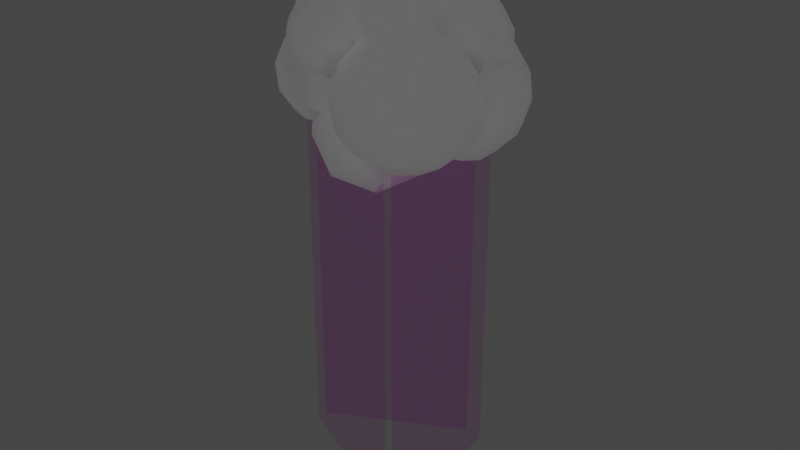 # Source: cloud.blend  (saved by Blender 2.90.8; exported with 4.5.12 LTS)
import bpy
from mathutils import Matrix  # noqa: F401  (used for matrix-valued properties, if any)

bpy.ops.wm.read_factory_settings(use_empty=True)
scene = bpy.context.scene
scene.name = 'Scene'

# ---- collections
col_collection = bpy.data.collections.new('Collection'); scene.collection.children.link(col_collection)

# ---- images (referenced by path relative to the original .blend; pixels are not part of the script)
import os
ASSET_DIR = os.environ.get("B2B_ASSET_DIR", "")  # directory of the original .blend (textures are referenced by path, not embedded)
HERE = os.path.dirname(os.path.abspath(__file__))  # packed textures are extracted next to this script under _unpacked/

def load_image(name, relpath, width, height, colorspace="sRGB"):
    """Load a texture the original file referenced (path relative to the .blend, or extracted next to this script)."""
    p = next((c for c in (os.path.join(HERE, relpath), os.path.join(ASSET_DIR, relpath)) if relpath and os.path.exists(c)), "")
    if p:
        img = bpy.data.images.load(p, check_existing=True)
        img.name = name
    else:  # same state as the original file: an image datablock whose file is absent (Cycles renders it pink)
        img = bpy.data.images.new(name, width, height)
        img.source = "FILE"
        img.filepath = "//" + (relpath or name)
    img.colorspace_settings.name = colorspace
    return img
img_cloud_texture_png = load_image('cloud-texture.png', 'cloud-texture.png', 1024, 1024, 'sRGB')
img_rain_png = load_image('rain.png', 'rain.png', 1024, 1024, 'sRGB')

# ---- materials (node trees are filled in below, after node groups)
mat_material = bpy.data.materials.new('Material')
mat_material.surface_render_method = 'BLENDED'
mat_material.blend_method = 'BLEND'
mat_material.alpha_threshold = 0.7526
mat_material.use_backface_culling = True
mat_material_002 = bpy.data.materials.new('Material.002')
mat_material_002.use_transparent_shadow = False
mat_material_001 = bpy.data.materials.new('Material.001')
mat_material_001.use_transparent_shadow = False
mat_rain = bpy.data.materials.new('rain')
mat_rain.alpha_threshold = 0.4035

# ---- material node trees
mat_material.use_nodes = True; mat_material.node_tree.nodes.clear()
_N = mat_material.node_tree.nodes; _L = mat_material.node_tree.links
n0 = _N.new('ShaderNodeBsdfPrincipled'); n0.name = 'Principled BSDF'; n0.location = (19, 300)
n0.distribution = 'GGX'
n0.subsurface_method = 'BURLEY'
n0.inputs[3].default_value = 1.45
n0.inputs[27].default_value = (0.0, 0.0, 0.0, 1.0)
n0.inputs[28].default_value = 1.0
n1 = _N.new('ShaderNodeOutputMaterial'); n1.name = 'Material Output'; n1.location = (639, 329)
n1.target = 'CYCLES'
n2 = _N.new('ShaderNodeTexImage'); n2.name = 'Image Texture'; n2.location = (-798, 235)
n2.image = img_cloud_texture_png
n3 = _N.new('ShaderNodeMix'); n3.name = 'Mix'; n3.location = (-421, 276)
n3.data_type = 'RGBA'
n3.inputs[0].default_value = 0.6057
n3.inputs[7].default_value = (1.0, 1.0, 1.0, 1.0)
n4 = _N.new('ShaderNodeMath'); n4.name = 'Math'; n4.location = (-201, 268)
n4.operation = 'MULTIPLY'
n4.inputs[1].default_value = 3.032
n4.inputs[2].default_value = 0.0
n5 = _N.new('ShaderNodeOutputMaterial'); n5.name = 'Material Output.001'; n5.location = (0, 0)
n5.target = 'EEVEE'
n6 = _N.new('ShaderNodeMixShader'); n6.name = 'Mix Shader'; n6.location = (0, 0)
n6.label = 'Disable Shadow'
n6.hide = True
n7 = _N.new('ShaderNodeLightPath'); n7.name = 'Light Path'; n7.location = (0, 0)
n7.hide = True
n8 = _N.new('ShaderNodeBsdfTransparent'); n8.name = 'Transparent BSDF'; n8.location = (0, 0)
n8.hide = True
_L.new(n0.outputs[0], n1.inputs[0])
_L.new(n2.outputs[0], n3.inputs[6])
_L.new(n2.outputs[1], n0.inputs[4])
_L.new(n3.outputs[2], n4.inputs[0])
_L.new(n4.outputs[0], n0.inputs[0])
_L.new(n0.outputs[0], n6.inputs[1])
_L.new(n6.outputs[0], n5.inputs[0])
_L.new(n7.outputs[1], n6.inputs[0])
_L.new(n8.outputs[0], n6.inputs[2])
n1.is_active_output = True
mat_material_002.use_nodes = True; mat_material_002.node_tree.nodes.clear()
_N = mat_material_002.node_tree.nodes; _L = mat_material_002.node_tree.links
n0 = _N.new('ShaderNodeBsdfPrincipled'); n0.name = 'Principled BSDF.001'; n0.location = (-158, 312)
n0.distribution = 'GGX'
n0.subsurface_method = 'BURLEY'
n0.inputs[3].default_value = 1.45
n0.inputs[27].default_value = (0.0, 0.0, 0.0, 1.0)
n0.inputs[28].default_value = 1.0
n1 = _N.new('ShaderNodeOutputMaterial'); n1.name = 'Material Output.001'; n1.location = (393, 346)
n2 = _N.new('ShaderNodeMixShader'); n2.name = 'Mix Shader'; n2.location = (194, 454)
n3 = _N.new('ShaderNodeEmission'); n3.name = 'Emission'; n3.location = (-47, 500)
n3.inputs[0].default_value = (0.4833, 0.6447, 1.0, 1.0)
_L.new(n3.outputs[0], n2.inputs[1])
_L.new(n0.outputs[0], n2.inputs[2])
_L.new(n2.outputs[0], n1.inputs[0])
n1.is_active_output = True
mat_material_001.use_nodes = True; mat_material_001.node_tree.nodes.clear()
_N = mat_material_001.node_tree.nodes; _L = mat_material_001.node_tree.links
n0 = _N.new('ShaderNodeEmission'); n0.name = 'Emission'; n0.location = (-47, 500)
n0.inputs[0].default_value = (0.4895, 1.0, 0.9422, 1.0)
n1 = _N.new('ShaderNodeBsdfPrincipled'); n1.name = 'Principled BSDF'; n1.location = (-158, 312)
n1.distribution = 'GGX'
n1.subsurface_method = 'BURLEY'
n1.inputs[3].default_value = 1.45
n1.inputs[27].default_value = (0.0, 0.0, 0.0, 1.0)
n1.inputs[28].default_value = 1.0
n2 = _N.new('ShaderNodeOutputMaterial'); n2.name = 'Material Output'; n2.location = (393, 346)
n3 = _N.new('ShaderNodeMixShader'); n3.name = 'Mix Shader'; n3.location = (194, 454)
_L.new(n0.outputs[0], n3.inputs[1])
_L.new(n1.outputs[0], n3.inputs[2])
_L.new(n3.outputs[0], n2.inputs[0])
n2.is_active_output = True
mat_rain.use_nodes = True; mat_rain.node_tree.nodes.clear()
_N = mat_rain.node_tree.nodes; _L = mat_rain.node_tree.links
n0 = _N.new('ShaderNodeBsdfPrincipled'); n0.name = 'Principled BSDF'; n0.location = (10, 300)
n0.distribution = 'GGX'
n0.subsurface_method = 'BURLEY'
n0.inputs[2].default_value = 0.2108
n0.inputs[3].default_value = 1.45
n0.inputs[27].default_value = (0.0, 0.0, 0.0, 1.0)
n0.inputs[28].default_value = 1.0
n1 = _N.new('ShaderNodeOutputMaterial'); n1.name = 'Material Output'; n1.location = (300, 300)
n1.target = 'CYCLES'
n2 = _N.new('ShaderNodeTexImage'); n2.name = 'Image Texture'; n2.location = (-565, 249)
n2.image = img_rain_png
n3 = _N.new('ShaderNodeOutputMaterial'); n3.name = 'Material Output.001'; n3.location = (0, 0)
n3.target = 'EEVEE'
n4 = _N.new('ShaderNodeMixShader'); n4.name = 'Mix Shader'; n4.location = (0, 0)
n4.label = 'Disable Shadow'
n4.hide = True
n5 = _N.new('ShaderNodeLightPath'); n5.name = 'Light Path'; n5.location = (0, 0)
n5.hide = True
n6 = _N.new('ShaderNodeBsdfTransparent'); n6.name = 'Transparent BSDF'; n6.location = (0, 0)
n6.hide = True
_L.new(n0.outputs[0], n1.inputs[0])
_L.new(n2.outputs[0], n0.inputs[0])
_L.new(n2.outputs[0], n0.inputs[4])
_L.new(n0.outputs[0], n4.inputs[1])
_L.new(n4.outputs[0], n3.inputs[0])
_L.new(n5.outputs[1], n4.inputs[0])
_L.new(n6.outputs[0], n4.inputs[2])
n1.is_active_output = True

# ---- world
world_world = bpy.data.worlds.new('World'); scene.world = world_world
world_world.use_nodes = True; world_world.node_tree.nodes.clear()
_N = world_world.node_tree.nodes; _L = world_world.node_tree.links
n0 = _N.new('ShaderNodeOutputWorld'); n0.name = 'World Output'; n0.location = (300, 300)
n1 = _N.new('ShaderNodeBackground'); n1.name = 'Background'; n1.location = (10, 300)
n1.inputs[0].default_value = (0.05088, 0.05088, 0.05088, 1.0)
_L.new(n1.outputs[0], n0.inputs[0])
n0.is_active_output = True
world_world.color = (0.05088, 0.05088, 0.05088)
world_world.use_sun_shadow = False
world_world.sun_shadow_jitter_overblur = 0.0

# ---- meshes
me_sphere = bpy.data.meshes.new('Sphere')
me_sphere.from_pydata([(-1.365, 1.25, 1.029), (-1.198, 1.263, 1.014), (-1.24, 1.145, 1.028), (-1.114, 1.045, 0.9404), (-1.347, 1.088, 1.02), (-1.322, 0.9479, 0.9415), (-1.283, 0.8511, 0.7938), (-1.461, 1.123, 0.9956), (-1.527, 1.01, 0.8983), (-1.549, 0.9342, 0.7561), (-1.523, 0.9096, 0.5973), (-1.515, 1.229, 0.9704), (-1.624, 1.201, 0.8529), (-1.671, 1.172, 0.6995), (-1.645, 1.147, 0.5407), (-1.478, 1.344, 0.9588), (-1.557, 1.408, 0.8319), (-1.586, 1.43, 0.6733), (-1.371, 1.401, 0.9675), (-1.178, 1.253, -0.2372), (-1.396, 1.198, -0.1314), (-1.65, 1.298, 0.2307), (-1.637, 1.401, 0.4448), (-1.528, 1.52, 0.619), (-1.39, 1.359, -0.2166), (-1.554, 1.49, -0.1048), (-1.638, 1.619, 0.07607), (-1.625, 1.722, 0.2901), (-1.518, 1.777, 0.495), (-1.338, 1.775, 0.6501), (-1.284, 1.463, -0.2728), (-1.363, 1.677, -0.206), (-1.4, 1.853, -0.05019), (-1.387, 1.955, 0.1639), (-1.327, 1.965, 0.3938), (-1.232, 1.879, 0.594), (-1.127, 1.479, -0.2901), (-1.081, 1.706, -0.2371), (-1.048, 1.889, -0.08898), (-1.035, 1.992, 0.1251), (-1.045, 1.994, 0.3627), (-1.075, 1.895, 0.5767), (-0.9927, 1.4, -0.2603), (-0.8385, 1.564, -0.1836), (-0.7459, 1.712, -0.02216), (-0.7331, 1.815, 0.1919), (-0.8026, 1.852, 0.4163), (-0.9436, 1.263, -0.1975), (-0.5079, 0.381, 0.6702), (-0.5664, 0.298, 0.7337), (-0.6328, 0.2162, 0.6012), (-0.7508, 0.2247, 0.4801), (-0.8711, 0.3495, 0.4035), (-0.7602, 0.195, 0.7239), (-0.8782, 0.2035, 0.6029), (-0.9541, 0.3071, 0.4926), (-0.5769, 0.4388, 0.827), (-0.6759, 0.3085, 0.8497), (-0.8636, 0.2923, 0.8316), (-0.9816, 0.3008, 0.7105), (-1.018, 0.3673, 0.5592), (-0.7281, 0.4503, 0.9022), (-0.8946, 0.4626, 0.8738), (-1.012, 0.4862, 0.7457), (-0.6912, 0.5713, 0.8648), (-0.2641, 1.376, -0.1499), (-0.3011, 1.242, -0.2213), (-0.3397, 1.091, -0.2407), (-0.2119, 1.536, 0.1093), (-0.1977, 1.473, -0.03355), (-0.1074, 1.348, -0.1123), (-0.09002, 1.203, -0.1706), (-0.09963, 1.047, -0.183), (-0.1351, 0.8984, -0.148), (0.008513, 1.347, 0.003202), (0.06618, 1.203, -0.01502), (0.07799, 1.047, -0.006104), (0.04252, 0.8977, 0.02888), (-0.0684, 1.47, 0.08587), (0.0469, 1.375, 0.1598), (0.1179, 1.24, 0.196), (0.1368, 1.089, 0.2339), (0.1013, 0.9401, 0.2689), (-0.125, 1.519, 0.236), (-0.004452, 1.422, 0.3079), (0.04871, 1.303, 0.3955), (-0.1292, 1.474, 0.4004), (-0.1194, 1.373, 0.5201), (-0.2787, 1.559, 0.2495), (-0.2878, 1.513, 0.4079), (-0.3331, 1.426, 0.5303), (-0.3741, 1.293, 0.6173), (-0.4299, 1.528, 0.3281), (-0.5603, 1.483, 0.2071), (-0.3603, 1.541, 0.06945), (-0.5036, 1.475, 0.02756), (-0.4118, 1.424, -0.0978), (-0.5001, 1.306, -0.1511), (-0.5659, 1.164, -0.1608), (-0.1387, 1.207, 0.8157), (-0.1486, 1.303, 0.6824), (-0.03107, 1.12, 0.8032), (0.04544, 1.146, 0.6599), (0.05248, 1.137, 0.475), (-0.02444, 0.9848, 0.8364), (0.05738, 0.9025, 0.7199), (0.07511, 0.8348, 0.571), (-0.1238, 0.9038, 0.8904), (-0.1217, 0.7565, 0.8172), (-0.2544, 0.9377, 0.9245), (-0.357, 0.8176, 0.8785), (-0.3179, 1.061, 0.913), (-0.2664, 1.181, 0.8645), (-0.4071, 1.263, 0.7346), (-0.1542, 1.065, 0.8977), (-1.649, 1.034, 0.03599), (-1.571, 0.9637, -0.09828), (-1.417, 0.9721, -0.1955), (-1.249, 0.9454, -0.2127), (-1.078, 0.9308, -0.1457), (-1.556, 1.105, -0.08856), (-1.41, 1.155, -0.1627), (-1.238, 1.177, -0.1686), (-1.594, 1.189, 0.02835), (-1.66, 1.113, 0.1927), (-1.61, 1.067, 0.3654), (-1.617, 0.8848, 0.3325), (-1.498, 0.8366, 0.4458), (-1.667, 0.9155, 0.153), (-1.584, 0.7538, 0.2051), (-1.458, 0.6732, 0.2869), (-1.619, 0.8661, 0.01938), (-1.525, 0.7243, 0.03179), (-1.383, 0.6365, 0.07076), (-1.223, 0.6209, 0.1247), (-1.461, 0.8077, -0.1213), (-1.304, 0.7404, -0.1201), (-1.128, 0.7322, -0.05695), (-0.3152, 0.7514, -0.1786), (-0.4103, 0.8387, -0.3045), (-0.5614, 0.9062, -0.3763), (-0.7384, 0.9405, -0.3798), (-0.4558, 0.4937, -0.251), (-0.551, 0.581, -0.3769), (-0.6742, 0.6996, -0.4344), (-0.801, 0.8258, -0.4121), (-0.9063, 0.9348, -0.3144), (-0.6092, 0.3428, -0.006982), (-0.7073, 0.3539, -0.1579), (-0.8024, 0.4412, -0.2838), (-0.8758, 0.5875, -0.3597), (-0.9129, 0.7636, -0.3706), (-0.9222, 0.4139, 0.04612), (-1.017, 0.5012, -0.07978), (-1.048, 0.6356, -0.1961), (-1.009, 0.7903, -0.2798), (-0.6035, 1.086, -0.2196), (-0.7618, 1.04, -0.2928), (-0.4915, 0.3096, 0.6334), (-0.3075, 0.5784, 0.7709), (-0.3688, 0.4042, 0.7332), (-0.1896, 0.4625, 0.7358), (-0.05561, 0.5745, 0.6911), (0.03885, 0.6884, 0.5882), (0.07943, 0.787, 0.4429), (-0.3194, 0.2611, 0.6385), (-0.1387, 0.3273, 0.6478), (0.01091, 0.3979, 0.5762), (0.1108, 0.4973, 0.4638), (0.1459, 0.6104, 0.3279), (0.1108, 0.72, 0.1891), (-0.0002603, 0.8239, 0.06987), (-0.1685, 0.2092, 0.5305), (-0.02802, 0.2436, 0.4229), (0.06871, 0.3303, 0.2979), (0.107, 0.4561, 0.1746), (0.08106, 0.6019, 0.07183), (-0.3867, 0.1948, 0.5421), (-0.271, 0.1398, 0.4154), (-0.162, 0.1529, 0.2724), (-0.07626, 0.2321, 0.135), (-0.02692, 0.3654, 0.02414), (-0.02145, 0.5325, -0.04336), (-0.02237, 0.7261, -0.02344), (-0.4187, 0.1377, 0.3332), (-0.355, 0.1501, 0.165), (-0.2852, 0.2291, 0.01876), (-0.22, 0.3626, -0.08326), (-0.1692, 0.5303, -0.1256), (-0.1845, 0.7153, -0.1179), (-0.5099, 0.2066, 0.4883), (-0.5721, 0.2034, 0.306), (-0.5555, 0.236, 0.1295), (-0.5022, 0.322, -0.0197), (-0.4224, 0.4597, -0.1201), (-0.6013, 0.2946, 0.5223), (-0.6901, 0.3193, 0.3411), (-0.72, 0.4093, 0.1873), (-1.08, 0.9821, 0.9794), (-1.041, 0.7455, 0.9502), (-0.6016, 1.384, 0.006317), (-0.9098, 0.9358, 1.026), (-0.4407, 1.451, 0.4614), (-0.8046, 0.7743, 1.007), (-0.6165, 0.9577, 0.9988), (-0.4198, 1.072, 0.8747), (-0.5642, 0.7453, 0.9344), (-0.8741, 0.585, 0.9034), (-1.069, 0.5504, 0.8089), (-0.9052, 0.3476, 0.4253), (-1.187, 0.4885, 0.5761), (-1.18, 0.4609, 0.3347), (-1.118, 0.5099, 0.1047), (-1.336, 0.6611, 0.5852), (-1.368, 0.6772, 0.3378), (-1.0, 0.9498, -0.1836), (-0.8417, 1.074, -0.1997), (-1.249, 0.7422, 0.8111), (-0.8392, 1.2, -0.1662), (-1.232, 0.9307, 0.8724), (-0.9272, 1.801, 0.8158), (-0.9513, 1.679, 0.9773), (-0.7777, 1.715, 0.8764), (-0.6694, 1.729, 0.7148), (-0.6084, 1.687, 0.5343), (-0.604, 1.595, 0.3624), (-1.065, 1.533, 1.051), (-0.8723, 1.519, 1.053), (-0.6985, 1.566, 0.9478), (-0.566, 1.535, 0.808), (-0.4928, 1.444, 0.6099), (-0.711, 1.394, 1.011), (-0.5844, 1.283, 0.8804), (-0.9352, 1.392, 1.088), (-0.8117, 1.246, 1.048), (-0.9738, 1.161, 1.051), (-1.086, 1.339, 1.082), (-1.183, 1.152, 0.9993), (-1.221, 1.424, 1.026), (-1.237, 1.567, 0.9652), (-1.37, 1.568, 0.8222), (-1.142, 1.675, 0.9442), (-1.269, 1.717, 0.7845), (-1.107, 1.802, 0.7821), (-0.8648, 1.842, 0.6356), (-0.5462, 1.502, 0.4383), (-0.5229, 1.418, 0.7154), (-0.769, 1.166, 0.9934), (-0.9643, 1.078, 0.9905), (-0.4489, 0.6334, 0.7464), (-0.7088, 0.3773, 0.3846), (-0.7999, 0.3987, 0.157), (-0.662, 1.103, -0.1637), (-0.936, 0.4726, 0.09721), (-1.039, 0.5879, -0.02125), (-0.3075, 0.7177, -0.1204), (-1.037, 0.9101, -0.1598), (-1.075, 0.7345, -0.08936), (-0.5597, 0.3665, 0.00328), (-0.3557, 0.6223, -0.1484), (-1.397, 0.8261, 0.4825), (-0.4252, 1.046, 0.8768), (-0.4041, 0.7748, 0.8213), (-0.1453, 0.6716, 0.7161), (-0.2416, 0.6965, 0.7428), (-0.3834, 0.7017, 0.7349), (-0.02993, 0.7458, 0.6142), (0.04191, 0.8115, 0.4678), (0.03986, 0.9965, 0.4461), (0.01046, 0.8794, 0.381), (0.05181, 0.8647, 0.2788), (-0.1592, 1.318, 0.5651), (-0.1721, 0.794, -0.07395), (-0.3236, 0.7954, -0.09875), (-0.4803, 1.47, 0.4045), (-0.5804, 1.088, -0.1445), (-0.406, 0.9222, -0.1922), (-0.5907, 1.18, -0.1266), (-0.5192, 0.5274, 0.707), (-0.5118, 0.4654, 0.7071), (-0.6226, 0.547, 0.828), (-0.8742, 0.5376, 0.8509), (-1.029, 0.4142, 0.5677), (-0.6843, 1.641, 0.3299), (-0.6318, 1.525, 0.29), (-0.6534, 1.523, 0.1951), (-0.6545, 1.457, 0.09478), (-0.7464, 1.363, -0.06297), (-0.8111, 1.813, 0.471), (-1.077, 1.844, 0.6207), (-1.286, 1.728, 0.6863), (-1.348, 1.638, 0.7138), (-0.809, 1.306, -0.1105), (-1.576, 1.219, 0.2846), (-1.568, 1.231, 0.03235), (-1.538, 1.222, -0.001091), (-0.9912, 1.155, -0.1424), (-1.082, 1.112, -0.1224), (-1.254, 1.357, 0.9953), (-1.369, 1.5, 0.8594), (-1.447, 1.502, 0.665), (-1.389, 0.8697, 0.6437), (-1.475, 0.9444, 0.4772), (-1.423, 0.9227, 0.4883), (-1.513, 1.185, 0.3852), (-1.571, 1.377, 0.5106), (-1.541, 1.115, 0.4055)], [], [(1, 0, 2), (2, 0, 4), (4, 0, 7), (7, 0, 11), (11, 0, 15), (15, 0, 18), (20, 24, 19), (24, 30, 19), (30, 36, 19), (36, 42, 19), (42, 47, 19), (47, 296, 19), (48, 56, 49), (49, 56, 57), (57, 58, 53), (57, 56, 61), (62, 281, 63), (61, 56, 64), (94, 68, 69), (69, 70, 65), (69, 68, 78), (78, 79, 74), (78, 68, 83), (83, 86, 84), (83, 68, 88), (89, 88, 92), (90, 202, 91), (88, 68, 94), (94, 95, 93), (95, 94, 96), (99, 114, 101), (101, 114, 104), (104, 114, 107), (109, 110, 108, 107), (107, 114, 109), (109, 114, 111), (111, 114, 112), (112, 114, 99), (116, 117, 135), (116, 115, 120), (120, 115, 123), (123, 115, 124), (124, 115, 128), (128, 129, 126), (128, 115, 131), (131, 115, 116), (146, 157, 141), (146, 141, 145), (146, 145, 151), (146, 151, 155), (146, 155, 256), (251, 253, 152), (146, 216, 157), (279, 158, 160), (159, 160, 161), (160, 158, 165), (165, 172, 166), (165, 158, 177), (177, 158, 190), (184, 190, 191), (190, 158, 195), (196, 250, 197), (219, 199, 198), (287, 286, 200), (277, 287, 200), (285, 93, 200), (198, 199, 201), (201, 199, 203), (203, 206, 204), (212, 251, 209, 211), (203, 199, 207), (207, 199, 208), (277, 275, 252), (208, 199, 217), (277, 252, 216), (277, 216, 218), (296, 218, 216, 215, 297), (277, 218, 292), (217, 199, 219), (220, 221, 222), (221, 226, 227), (227, 231, 228), (227, 226, 233), (233, 226, 236), (236, 237, 235), (236, 226, 238), (238, 226, 239), (239, 226, 241), (242, 241, 243), (241, 226, 221), (245, 284, 225), (230, 202, 245), (253, 251, 212), (262, 110, 261), (93, 95, 200), (273, 272, 189), (171, 183, 272), (273, 255, 138), (272, 183, 189), (209, 52, 55), (279, 48, 158), (281, 64, 207), (278, 56, 279), (278, 280, 56), (293, 124, 125), (122, 20, 19), (122, 19, 297), (295, 294, 20), (296, 47, 292), (288, 289, 244), (290, 29, 291), (289, 41, 35), (299, 18, 298), (219, 198, 3), (10, 301, 6, 9), (237, 1, 2), (300, 305, 17), (18, 0, 298), (8, 5, 4, 7), (8, 9, 6, 5), (13, 9, 8, 12), (13, 14, 10, 9), (12, 8, 7, 11), (14, 305, 304, 306), (16, 17, 13, 12), (13, 17, 305, 14), (16, 12, 11, 15), (16, 299, 300, 17), (299, 16, 15, 18), (21, 22, 27, 26), (20, 294, 25, 24), (22, 23, 28, 27), (294, 21, 26, 25), (28, 29, 35, 34), (26, 27, 33, 32), (30, 24, 25, 31), (27, 28, 34, 33), (31, 25, 26, 32), (38, 32, 33, 39), (30, 31, 37, 36), (33, 34, 40, 39), (37, 31, 32, 38), (34, 35, 41, 40), (39, 40, 46, 45), (43, 37, 38, 44), (288, 46, 40, 41, 289), (38, 39, 45, 44), (36, 37, 43, 42), (288, 283, 284, 45, 46), (44, 286, 287, 43), (45, 284, 285, 286, 44), (292, 47, 42, 43, 287), (54, 51, 50, 53), (55, 52, 51, 54), (53, 50, 49, 57), (59, 54, 53, 58), (60, 55, 54, 59), (63, 59, 58, 62), (59, 63, 282, 60), (61, 62, 58, 57), (61, 64, 281, 62), (69, 65, 96, 94), (64, 56, 280), (66, 97, 96, 65), (66, 67, 98, 97), (70, 71, 66, 65), (71, 72, 67, 66), (72, 73, 276, 67), (77, 73, 72, 76), (78, 74, 70, 69), (75, 71, 70, 74), (76, 72, 71, 75), (79, 80, 75, 74), (81, 76, 75, 80), (82, 77, 76, 81), (85, 103, 81, 80), (103, 268, 82, 81), (84, 79, 78, 83), (85, 80, 79, 84), (87, 85, 84, 86), (87, 271, 103, 85), (88, 89, 86, 83), (89, 90, 87, 86), (274, 202, 90, 89, 92), (94, 93, 92, 88), (102, 100, 99, 101), (105, 106, 103, 102), (105, 102, 101, 104), (107, 108, 105, 104), (105, 108, 263, 266, 106), (109, 111, 261, 110), (100, 113, 112, 99), (118, 119, 137, 136), (118, 136, 135, 117), (122, 118, 117, 121), (118, 122, 297, 119), (121, 117, 116, 120), (295, 20, 121, 120, 123), (126, 125, 124, 128), (122, 121, 20), (130, 127, 126, 129), (131, 132, 129, 128), (132, 133, 130, 129), (136, 137, 134, 133), (135, 132, 131, 116), (135, 136, 133, 132), (141, 157, 156, 140), (276, 139, 140, 156, 275), (144, 140, 139, 143), (259, 194, 142, 138, 255), (144, 145, 141, 140), (143, 139, 138, 142), (151, 145, 144, 150), (149, 143, 142, 148), (150, 144, 143, 149), (258, 147, 148, 142, 194), (154, 155, 151, 150), (153, 149, 148, 152), (147, 258, 197, 251), (153, 154, 150, 149), (152, 148, 147, 251), (253, 254, 153, 152), (257, 154, 153, 254), (256, 155, 154, 257), (216, 252, 156, 157), (146, 256, 215), (146, 215, 216), (166, 167, 162, 161), (170, 270, 164, 169), (168, 163, 162, 167), (166, 161, 160, 165), (168, 169, 164, 163), (176, 170, 169, 175), (174, 168, 167, 173), (183, 171, 170, 176), (174, 175, 169, 168), (173, 167, 166, 172), (177, 178, 172, 165), (181, 175, 174, 180), (183, 176, 182), (178, 179, 173, 172), (182, 176, 175, 181), (180, 174, 173, 179), (189, 183, 182, 188), (187, 181, 180, 186), (185, 179, 178, 184), (187, 188, 182, 181), (185, 186, 180, 179), (184, 178, 177, 190), (194, 259, 188, 187), (193, 186, 185, 192), (193, 194, 187, 186), (189, 188, 259), (192, 185, 184, 191), (192, 197, 258, 193), (195, 196, 191, 190), (196, 197, 192, 191), (273, 189, 255), (189, 259, 255), (194, 193, 258), (205, 113, 246, 232), (158, 48, 195), (196, 195, 250), (277, 292, 287), (286, 285, 200), (204, 247, 201, 203), (230, 246, 113, 91, 202), (261, 205, 204, 206, 262), (206, 203, 207, 64, 280), (211, 209, 282, 210), (214, 211, 210, 213), (211, 214, 134, 212), (217, 213, 210, 208), (213, 301, 303, 260, 214), (215, 119, 297), (213, 217, 301), (223, 244, 220, 222), (218, 296, 292), (229, 223, 222, 228), (229, 230, 224, 223), (228, 222, 221, 227), (224, 230, 245, 225), (231, 232, 229, 228), (230, 229, 246), (229, 232, 246), (233, 234, 231, 227), (247, 232, 231, 234), (235, 234, 233, 236), (236, 238, 298, 1, 237), (242, 240, 239, 241), (221, 220, 243, 241), (247, 204, 205, 232), (201, 247, 248, 198), (247, 234, 235, 248), (198, 248, 3), (279, 249, 278), (52, 209, 251, 197, 250), (160, 159, 249, 279), (137, 119, 215, 256, 257), (212, 254, 253), (156, 252, 275), (134, 137, 257, 254, 212), (303, 302, 127, 260), (214, 130, 133, 134), (127, 130, 214, 260), (266, 267, 106), (108, 110, 262, 265, 264, 263), (262, 206, 280, 278, 249, 265), (163, 164, 267, 266), (266, 263, 162, 163), (205, 261, 111, 112, 113), (159, 161, 162, 263, 264), (264, 265, 249, 159), (98, 67, 276, 275), (5, 3, 2, 4), (100, 102, 103, 271), (164, 270, 269, 267), (98, 275, 277), (87, 90, 91, 271), (93, 274, 92), (95, 96, 97, 200), (73, 77, 171, 272), (171, 270, 170), (138, 139, 276, 273), (73, 272, 273, 276), (91, 113, 100, 271), (171, 77, 82, 270), (97, 98, 277, 200), (106, 267, 269, 268, 103), (269, 270, 82, 268), (195, 50, 51, 250), (208, 210, 282, 63), (48, 279, 56), (281, 207, 208, 63), (48, 49, 50, 195), (52, 250, 51), (55, 60, 282, 209), (240, 242, 290, 291, 300), (291, 29, 28, 23), (284, 283, 225), (283, 288, 224, 225), (288, 244, 223, 224), (294, 123, 124, 293), (35, 29, 290, 289), (290, 242, 243, 289), (294, 293, 21), (123, 294, 295), (243, 220, 244, 289), (19, 296, 297), (274, 93, 285, 284, 245, 202), (23, 22, 305, 300), (10, 302, 303, 301), (5, 6, 219), (219, 3, 5), (6, 301, 217), (219, 6, 217), (125, 126, 127, 302, 306), (237, 3, 248, 235), (299, 238, 239, 240), (305, 22, 21, 293, 304), (293, 125, 306, 304), (10, 14, 306, 302), (300, 291, 23), (1, 298, 0), (238, 299, 298), (3, 237, 2), (300, 299, 240)])
me_sphere.polygons.foreach_set('use_smooth', [True] * 367)
_uv = me_sphere.uv_layers.new(name='cloudUVs')
_uv.uv.foreach_set('vector', [0.3113, 0.7593, 0.3341, 0.7311, 0.3457, 0.7684, 0.3457, 0.7684, 0.3341, 0.7311, 0.3678, 0.7458, 0.3678, 0.7458, 0.3341, 0.7311, 0.3657, 0.7157, 0.3657, 0.7157, 0.3341, 0.7311, 0.3496, 0.6948, 0.3496, 0.6948, 0.3341, 0.7311, 0.3286, 0.6888, 0.3286, 0.6888, 0.3341, 0.7311, 0.3095, 0.7, 0.3595, 0.3418, 0.3308, 0.3296, 0.3305, 0.271, 0.3308, 0.3296, 0.3037, 0.3096, 0.3305, 0.271, 0.3037, 0.3096, 0.2784, 0.2832, 0.3305, 0.271, 0.2784, 0.2832, 0.2624, 0.252, 0.3305, 0.271, 0.2624, 0.252, 0.2764, 0.2202, 0.3305, 0.271, 0.2764, 0.2202, 0.3287, 0.2201, 0.3305, 0.271, 0.6618, 0.6273, 0.6549, 0.6912, 0.6463, 0.6405, 0.6463, 0.6405, 0.6549, 0.6912, 0.6278, 0.68, 0.6278, 0.68, 0.5912, 0.6757, 0.6095, 0.6316, 0.6278, 0.68, 0.6549, 0.6912, 0.6217, 0.7246, 0.5796, 0.7207, 0.5811, 0.7343, 0.5493, 0.6805, 0.6217, 0.7246, 0.6549, 0.6912, 0.6375, 0.7441, 0.1489, 0.3872, 0.1303, 0.4089, 0.1212, 0.369, 0.8518, 0.369, 0.8764, 0.3427, 0.8975, 0.3104, 0.8518, 0.369, 0.861, 0.4089, 0.892, 0.4082, 0.892, 0.4082, 0.8706, 0.4345, 0.8684, 0.3874, 0.892, 0.4082, 0.861, 0.4089, 0.8508, 0.4473, 0.8508, 0.4473, 0.8988, 0.5048, 0.8809, 0.4764, 0.1201, 0.4473, 0.1303, 0.4089, 0.1402, 0.4468, 0.08101, 0.5085, 0.1402, 0.4468, 0.1575, 0.4685, 0.07496, 0.5628, 0.07733, 0.6295, 0.05675, 0.6187, 0.1402, 0.4468, 0.1303, 0.4089, 0.1489, 0.3872, 0.1489, 0.3872, 0.1146, 0.3435, 0.1769, 0.414, 0.1146, 0.3435, 0.1489, 0.3872, 0.08797, 0.3066, 0.858, 0.6545, 0.8315, 0.6868, 0.8376, 0.6379, 0.8376, 0.6379, 0.8315, 0.6868, 0.8143, 0.6488, 0.8143, 0.6488, 0.8315, 0.6868, 0.7987, 0.6805, 0.8034, 0.7188, 0.7658, 0.729, 0.7703, 0.6565, 0.7987, 0.6805, 0.7987, 0.6805, 0.8315, 0.6868, 0.8034, 0.7188, 0.8034, 0.7188, 0.8315, 0.6868, 0.8361, 0.7308, 0.8361, 0.7308, 0.8315, 0.6868, 0.8621, 0.6958, 0.8621, 0.6958, 0.8315, 0.6868, 0.858, 0.6545, 0.4045, 0.3799, 0.406, 0.3291, 0.4346, 0.3629, 0.4045, 0.3799, 0.3922, 0.4234, 0.381, 0.3788, 0.381, 0.3788, 0.3922, 0.4234, 0.3676, 0.4152, 0.3676, 0.4152, 0.3922, 0.4234, 0.3794, 0.4673, 0.3794, 0.4673, 0.3922, 0.4234, 0.409, 0.4588, 0.409, 0.4588, 0.4355, 0.4726, 0.4136, 0.5108, 0.409, 0.4588, 0.3922, 0.4234, 0.4181, 0.419, 0.4181, 0.419, 0.3922, 0.4234, 0.4045, 0.3799, 0.4443, 0.1639, 0.2187, 0.1002, 0.5449, 0.1265, 0.4702, 0.1639, 0.6127, 0.1265, 0.5694, 0.166, 0.4702, 0.1639, 0.5694, 0.166, 0.5312, 0.2028, 0.4702, 0.1639, 0.5312, 0.2028, 0.4953, 0.2283, 0.4702, 0.1639, 0.4953, 0.2283, 0.4476, 0.2344, 0.5974, 0.4314, 0.5638, 0.402, 0.57, 0.3932, 0.4702, 0.1639, 0.1399, 0.1315, 0.1509, 0.1002, 0.6693, 0.6519, 0.6588, 0.6066, 0.6878, 0.6376, 0.7204, 0.6606, 0.6878, 0.6376, 0.7181, 0.625, 0.6878, 0.6376, 0.6588, 0.6066, 0.6803, 0.5942, 0.6803, 0.5942, 0.6929, 0.5555, 0.7076, 0.5889, 0.6803, 0.5942, 0.6588, 0.6066, 0.6657, 0.5665, 0.6657, 0.5665, 0.6588, 0.6066, 0.6484, 0.5548, 0.6564, 0.5063, 0.6484, 0.5548, 0.6372, 0.4979, 0.6484, 0.5548, 0.6588, 0.6066, 0.638, 0.5732, 0.6208, 0.5085, 0.6188, 0.5258, 0.6151, 0.4408, 0.411, 0.7442, 0.498, 0.7944, 0.3939, 0.8188, 0.1795, 0.2621, 0.1511, 0.3528, 0.1284, 0.3022, 0.07327, 0.2005, 0.1795, 0.2621, 0.1284, 0.3022, 0.1542, 0.4104, 0.1769, 0.414, 0.1284, 0.3022, 0.3939, 0.8188, 0.498, 0.7944, 0.4391, 0.9157, 0.4391, 0.9157, 0.498, 0.7944, 0.5824, 0.8365, 0.5824, 0.8365, 0.7084, 0.7891, 0.7782, 0.8419, 0.5231, 0.4145, 0.5974, 0.4314, 0.5789, 0.5448, 0.5191, 0.5114, 0.5824, 0.8365, 0.498, 0.7944, 0.579, 0.762, 0.579, 0.762, 0.498, 0.7944, 0.5293, 0.7078, 0.915, 0.2005, 0.8588, 0.1803, 0.812, 0.1418, 0.5293, 0.7078, 0.498, 0.7944, 0.4604, 0.7081, 0.07327, 0.2005, 0.1527, 0.1418, 0.1399, 0.1315, 0.07327, 0.2005, 0.1399, 0.1315, 0.2467, 0.1812, 0.3287, 0.2201, 0.2467, 0.1812, 0.1399, 0.1315, 0.4365, 0.2104, 0.3606, 0.253, 0.07327, 0.2005, 0.2467, 0.1812, 0.2094, 0.2299, 0.4604, 0.7081, 0.498, 0.7944, 0.411, 0.7442, 0.2058, 0.6365, 0.2125, 0.695, 0.1806, 0.6657, 0.2125, 0.695, 0.2431, 0.7332, 0.201, 0.7478, 0.201, 0.7478, 0.1552, 0.7716, 0.1611, 0.7117, 0.201, 0.7478, 0.2431, 0.7332, 0.2248, 0.7842, 0.2248, 0.7842, 0.2431, 0.7332, 0.2725, 0.7784, 0.2725, 0.7784, 0.3376, 0.7764, 0.2847, 0.838, 0.2725, 0.7784, 0.2431, 0.7332, 0.2851, 0.7306, 0.2851, 0.7306, 0.2431, 0.7332, 0.27, 0.6928, 0.27, 0.6928, 0.2431, 0.7332, 0.2455, 0.6789, 0.2616, 0.6272, 0.2455, 0.6789, 0.2335, 0.6238, 0.2455, 0.6789, 0.2431, 0.7332, 0.2125, 0.695, 0.1254, 0.5276, 0.1482, 0.4556, 0.1459, 0.4921, 0.0926, 0.6666, 0.07733, 0.6295, 0.1254, 0.5276, 0.5638, 0.402, 0.5974, 0.4314, 0.5231, 0.4145, 0.7476, 0.7212, 0.7658, 0.729, 0.8362, 0.7566, 0.1769, 0.414, 0.1146, 0.3435, 0.1284, 0.3022, 0.7489, 0.3037, 0.7642, 0.3417, 0.7477, 0.3354, 0.7811, 0.4059, 0.7634, 0.3825, 0.7642, 0.3417, 0.7489, 0.3037, 0.7336, 0.3126, 0.7388, 0.2912, 0.7642, 0.3417, 0.7634, 0.3825, 0.7477, 0.3354, 0.5789, 0.5448, 0.5854, 0.5359, 0.5718, 0.5686, 0.6693, 0.6519, 0.6618, 0.6273, 0.6588, 0.6066, 0.5811, 0.7343, 0.6375, 0.7441, 0.579, 0.762, 0.6748, 0.6632, 0.6549, 0.6912, 0.6693, 0.6519, 0.6748, 0.6632, 0.6541, 0.7201, 0.6549, 0.6912, 0.3601, 0.4903, 0.3794, 0.4673, 0.3845, 0.5187, 0.3548, 0.2951, 0.3595, 0.3418, 0.3305, 0.271, 0.3548, 0.2951, 0.3305, 0.271, 0.3606, 0.253, 0.3606, 0.4007, 0.36, 0.4137, 0.3595, 0.3418, 0.3287, 0.2201, 0.2764, 0.2202, 0.2094, 0.2299, 0.1891, 0.5327, 0.2283, 0.577, 0.1963, 0.5823, 0.2637, 0.5996, 0.2663, 0.5845, 0.2795, 0.612, 0.2283, 0.577, 0.226, 0.5613, 0.2468, 0.5655, 0.2965, 0.663, 0.3095, 0.7, 0.3015, 0.73, 0.411, 0.7442, 0.3939, 0.8188, 0.3682, 0.7966, 0.41, 0.6007, 0.4217, 0.6329, 0.4309, 0.7043, 0.4041, 0.6458, 0.3376, 0.7764, 0.3113, 0.7593, 0.3457, 0.7684, 0.3064, 0.6034, 0.3347, 0.5579, 0.3272, 0.6006, 0.3095, 0.7, 0.3341, 0.7311, 0.3015, 0.73, 0.3894, 0.6855, 0.4031, 0.7382, 0.3678, 0.7458, 0.3657, 0.7157, 0.3894, 0.6855, 0.4041, 0.6458, 0.4309, 0.7043, 0.4031, 0.7382, 0.3673, 0.6121, 0.4041, 0.6458, 0.3894, 0.6855, 0.3602, 0.6543, 0.3673, 0.6121, 0.3714, 0.5705, 0.41, 0.6007, 0.4041, 0.6458, 0.3602, 0.6543, 0.3894, 0.6855, 0.3657, 0.7157, 0.3496, 0.6948, 0.3714, 0.5705, 0.3347, 0.5579, 0.3623, 0.5232, 0.375, 0.5314, 0.3267, 0.6447, 0.3272, 0.6006, 0.3673, 0.6121, 0.3602, 0.6543, 0.3673, 0.6121, 0.3272, 0.6006, 0.3347, 0.5579, 0.3714, 0.5705, 0.3267, 0.6447, 0.3602, 0.6543, 0.3496, 0.6948, 0.3286, 0.6888, 0.3267, 0.6447, 0.2965, 0.663, 0.3064, 0.6034, 0.3272, 0.6006, 0.2965, 0.663, 0.3267, 0.6447, 0.3286, 0.6888, 0.3095, 0.7, 0.3521, 0.477, 0.3361, 0.5367, 0.3011, 0.4926, 0.3137, 0.4406, 0.3595, 0.3418, 0.36, 0.4137, 0.3238, 0.3862, 0.3308, 0.3296, 0.3361, 0.5367, 0.3119, 0.5845, 0.2856, 0.5412, 0.3011, 0.4926, 0.36, 0.4137, 0.3521, 0.477, 0.3137, 0.4406, 0.3238, 0.3862, 0.2856, 0.5412, 0.2663, 0.5845, 0.2468, 0.5655, 0.2537, 0.5121, 0.3137, 0.4406, 0.3011, 0.4926, 0.262, 0.4589, 0.2722, 0.4065, 0.3037, 0.3096, 0.3308, 0.3296, 0.3238, 0.3862, 0.2854, 0.3561, 0.3011, 0.4926, 0.2856, 0.5412, 0.2537, 0.5121, 0.262, 0.4589, 0.2854, 0.3561, 0.3238, 0.3862, 0.3137, 0.4406, 0.2722, 0.4065, 0.2275, 0.3797, 0.2722, 0.4065, 0.262, 0.4589, 0.22, 0.4393, 0.3037, 0.3096, 0.2854, 0.3561, 0.2449, 0.3251, 0.2784, 0.2832, 0.262, 0.4589, 0.2537, 0.5121, 0.2196, 0.5006, 0.22, 0.4393, 0.2449, 0.3251, 0.2854, 0.3561, 0.2722, 0.4065, 0.2275, 0.3797, 0.2537, 0.5121, 0.2468, 0.5655, 0.226, 0.5613, 0.2196, 0.5006, 0.22, 0.4393, 0.2196, 0.5006, 0.1879, 0.5139, 0.178, 0.4403, 0.2053, 0.2923, 0.2449, 0.3251, 0.2275, 0.3797, 0.1813, 0.3628, 0.1891, 0.5327, 0.1879, 0.5139, 0.2196, 0.5006, 0.226, 0.5613, 0.2283, 0.577, 0.2275, 0.3797, 0.22, 0.4393, 0.178, 0.4403, 0.1813, 0.3628, 0.2784, 0.2832, 0.2449, 0.3251, 0.2053, 0.2923, 0.2624, 0.252, 0.1891, 0.5327, 0.1651, 0.48, 0.1482, 0.4556, 0.178, 0.4403, 0.1879, 0.5139, 0.1813, 0.3628, 0.1511, 0.3528, 0.1795, 0.2621, 0.2053, 0.2923, 0.178, 0.4403, 0.1482, 0.4556, 0.1542, 0.4104, 0.1511, 0.3528, 0.1813, 0.3628, 0.2094, 0.2299, 0.2764, 0.2202, 0.2624, 0.252, 0.2053, 0.2923, 0.1795, 0.2621, 0.5889, 0.5978, 0.6096, 0.5585, 0.6303, 0.5944, 0.6095, 0.6316, 0.5718, 0.5686, 0.5854, 0.5359, 0.6096, 0.5585, 0.5889, 0.5978, 0.6095, 0.6316, 0.6303, 0.5944, 0.6463, 0.6405, 0.6278, 0.68, 0.5682, 0.6403, 0.5889, 0.5978, 0.6095, 0.6316, 0.5912, 0.6757, 0.5569, 0.5965, 0.5718, 0.5686, 0.5889, 0.5978, 0.5682, 0.6403, 0.5493, 0.6805, 0.5682, 0.6403, 0.5912, 0.6757, 0.5796, 0.7207, 0.5682, 0.6403, 0.5493, 0.6805, 0.5514, 0.6041, 0.5569, 0.5965, 0.6217, 0.7246, 0.5796, 0.7207, 0.5912, 0.6757, 0.6278, 0.68, 0.6217, 0.7246, 0.6375, 0.7441, 0.5811, 0.7343, 0.5796, 0.7207, 0.8386, 0.4415, 0.8843, 0.383, 0.9165, 0.3791, 0.8664, 0.4597, 0.6375, 0.7441, 0.6549, 0.6912, 0.6541, 0.7201, 0.8139, 0.2806, 0.8665, 0.2613, 0.8703, 0.3165, 0.8382, 0.3203, 0.8172, 0.2773, 0.7775, 0.2523, 0.8418, 0.2038, 0.8698, 0.258, 0.8764, 0.3427, 0.8491, 0.3234, 0.8732, 0.2708, 0.8975, 0.3104, 0.7963, 0.3465, 0.7654, 0.3389, 0.7807, 0.2688, 0.8205, 0.2938, 0.716, 0.3422, 0.6847, 0.348, 0.6717, 0.2677, 0.7313, 0.2721, 0.7943, 0.3963, 0.7869, 0.3216, 0.8182, 0.3158, 0.8186, 0.3881, 0.892, 0.4082, 0.8684, 0.3874, 0.8764, 0.3427, 0.8518, 0.369, 0.8435, 0.3852, 0.8491, 0.3234, 0.8764, 0.3427, 0.8684, 0.3874, 0.8186, 0.3881, 0.8182, 0.3158, 0.8491, 0.3234, 0.8435, 0.3852, 0.8706, 0.4345, 0.8482, 0.4472, 0.8435, 0.3852, 0.8684, 0.3874, 0.826, 0.4591, 0.8186, 0.3881, 0.8435, 0.3852, 0.8482, 0.4472, 0.8039, 0.4697, 0.7943, 0.3963, 0.8186, 0.3881, 0.826, 0.4591, 0.8612, 0.504, 0.8363, 0.5311, 0.826, 0.4591, 0.8482, 0.4472, 0.8363, 0.5311, 0.8136, 0.5243, 0.8039, 0.4697, 0.826, 0.4591, 0.8809, 0.4764, 0.8706, 0.4345, 0.892, 0.4082, 0.8508, 0.4473, 0.8612, 0.504, 0.8482, 0.4472, 0.8706, 0.4345, 0.8809, 0.4764, 0.8835, 0.5479, 0.8612, 0.504, 0.8809, 0.4764, 0.8988, 0.5048, 0.8835, 0.5479, 0.8782, 0.5689, 0.8363, 0.5311, 0.8612, 0.504, 0.1402, 0.4468, 0.08101, 0.5085, 0.05706, 0.5048, 0.1201, 0.4473, 0.9227, 0.5085, 0.9167, 0.5628, 0.8835, 0.5479, 0.8988, 0.5048, 0.1076, 0.5104, 0.07733, 0.6295, 0.07496, 0.5628, 0.08101, 0.5085, 0.1575, 0.4685, 0.1489, 0.3872, 0.1769, 0.414, 0.1575, 0.4685, 0.1402, 0.4468, 0.8388, 0.5876, 0.8752, 0.609, 0.858, 0.6545, 0.8376, 0.6379, 0.8006, 0.6069, 0.7895, 0.5629, 0.8363, 0.5311, 0.8388, 0.5876, 0.8006, 0.6069, 0.8388, 0.5876, 0.8376, 0.6379, 0.8143, 0.6488, 0.7987, 0.6805, 0.7703, 0.6565, 0.8006, 0.6069, 0.8143, 0.6488, 0.8006, 0.6069, 0.7703, 0.6565, 0.7529, 0.6268, 0.7718, 0.584, 0.7895, 0.5629, 0.8034, 0.7188, 0.8361, 0.7308, 0.8362, 0.7566, 0.7658, 0.729, 0.8752, 0.609, 0.8974, 0.6775, 0.8621, 0.6958, 0.858, 0.6545, 0.4172, 0.2865, 0.4336, 0.2494, 0.4839, 0.3216, 0.4588, 0.3402, 0.4172, 0.2865, 0.4588, 0.3402, 0.4346, 0.3629, 0.406, 0.3291, 0.3548, 0.2951, 0.4172, 0.2865, 0.406, 0.3291, 0.3689, 0.3354, 0.4172, 0.2865, 0.3548, 0.2951, 0.3606, 0.253, 0.4336, 0.2494, 0.3689, 0.3354, 0.406, 0.3291, 0.4045, 0.3799, 0.381, 0.3788, 0.3606, 0.4007, 0.3595, 0.3418, 0.3689, 0.3354, 0.381, 0.3788, 0.3676, 0.4152, 0.4136, 0.5108, 0.3845, 0.5187, 0.3794, 0.4673, 0.409, 0.4588, 0.3548, 0.2951, 0.3689, 0.3354, 0.3595, 0.3418, 0.4554, 0.4955, 0.4247, 0.5503, 0.4136, 0.5108, 0.4355, 0.4726, 0.4181, 0.419, 0.4438, 0.4176, 0.4355, 0.4726, 0.409, 0.4588, 0.4438, 0.4176, 0.4683, 0.4188, 0.4554, 0.4955, 0.4355, 0.4726, 0.4588, 0.3402, 0.4839, 0.3216, 0.4898, 0.42, 0.4683, 0.4188, 0.4346, 0.3629, 0.4438, 0.4176, 0.4181, 0.419, 0.4045, 0.3799, 0.4346, 0.3629, 0.4588, 0.3402, 0.4683, 0.4188, 0.4438, 0.4176, 0.6679, 0.1249, 0.7778, 0.1042, 0.8066, 0.1508, 0.7337, 0.1588, 0.7739, 0.2413, 0.744, 0.2299, 0.7308, 0.1694, 0.8618, 0.1593, 0.8588, 0.1803, 0.6309, 0.2015, 0.7308, 0.1694, 0.744, 0.2299, 0.6582, 0.2494, 0.7082, 0.3128, 0.6755, 0.3417, 0.6713, 0.3012, 0.7388, 0.2912, 0.7336, 0.3126, 0.6432, 0.2463, 0.5892, 0.2152, 0.6272, 0.1806, 0.7308, 0.2182, 0.6582, 0.2494, 0.744, 0.2299, 0.7388, 0.2912, 0.6713, 0.3012, 0.5312, 0.2028, 0.5694, 0.166, 0.6309, 0.2015, 0.5669, 0.2473, 0.5925, 0.2935, 0.6582, 0.2494, 0.6713, 0.3012, 0.6138, 0.3397, 0.5669, 0.2473, 0.6309, 0.2015, 0.6582, 0.2494, 0.5925, 0.2935, 0.6443, 0.3846, 0.6338, 0.384, 0.6138, 0.3397, 0.6713, 0.3012, 0.6755, 0.3417, 0.5185, 0.2887, 0.4953, 0.2283, 0.5312, 0.2028, 0.5669, 0.2473, 0.5429, 0.3443, 0.5925, 0.2935, 0.6138, 0.3397, 0.57, 0.3932, 0.6338, 0.384, 0.6443, 0.3846, 0.6151, 0.4408, 0.5974, 0.4314, 0.5429, 0.3443, 0.5185, 0.2887, 0.5669, 0.2473, 0.5925, 0.2935, 0.57, 0.3932, 0.6138, 0.3397, 0.6338, 0.384, 0.5974, 0.4314, 0.5638, 0.402, 0.5281, 0.3465, 0.5429, 0.3443, 0.57, 0.3932, 0.4936, 0.2989, 0.5185, 0.2887, 0.5429, 0.3443, 0.5281, 0.3465, 0.4476, 0.2344, 0.4953, 0.2283, 0.5185, 0.2887, 0.4936, 0.2989, 0.7992, 0.1315, 0.812, 0.1418, 0.8618, 0.1593, 0.8102, 0.1002, 0.4702, 0.1639, 0.4476, 0.2344, 0.4365, 0.2104, 0.4702, 0.1639, 0.4365, 0.2104, 0.1399, 0.1315, 0.7076, 0.5889, 0.7282, 0.5636, 0.7452, 0.6047, 0.7181, 0.625, 0.7715, 0.4523, 0.7912, 0.4725, 0.7816, 0.5246, 0.7601, 0.4938, 0.7456, 0.5313, 0.7666, 0.5699, 0.7452, 0.6047, 0.7282, 0.5636, 0.7076, 0.5889, 0.7181, 0.625, 0.6878, 0.6376, 0.6803, 0.5942, 0.7456, 0.5313, 0.7601, 0.4938, 0.7816, 0.5246, 0.7666, 0.5699, 0.7533, 0.4241, 0.7715, 0.4523, 0.7601, 0.4938, 0.7386, 0.4578, 0.7238, 0.4915, 0.7456, 0.5313, 0.7282, 0.5636, 0.7086, 0.5244, 0.7634, 0.3825, 0.7811, 0.4059, 0.7715, 0.4523, 0.7533, 0.4241, 0.7238, 0.4915, 0.7386, 0.4578, 0.7601, 0.4938, 0.7456, 0.5313, 0.7086, 0.5244, 0.7282, 0.5636, 0.7076, 0.5889, 0.6929, 0.5555, 0.6657, 0.5665, 0.6754, 0.527, 0.6929, 0.5555, 0.6803, 0.5942, 0.7172, 0.4196, 0.7386, 0.4578, 0.7238, 0.4915, 0.701, 0.4526, 0.7634, 0.3825, 0.7533, 0.4241, 0.736, 0.3913, 0.6754, 0.527, 0.6872, 0.4888, 0.7086, 0.5244, 0.6929, 0.5555, 0.736, 0.3913, 0.7533, 0.4241, 0.7386, 0.4578, 0.7172, 0.4196, 0.701, 0.4526, 0.7238, 0.4915, 0.7086, 0.5244, 0.6872, 0.4888, 0.7477, 0.3354, 0.7634, 0.3825, 0.736, 0.3913, 0.7205, 0.3564, 0.6956, 0.3813, 0.7172, 0.4196, 0.701, 0.4526, 0.6769, 0.4168, 0.664, 0.4593, 0.6872, 0.4888, 0.6754, 0.527, 0.6564, 0.5063, 0.6956, 0.3813, 0.7205, 0.3564, 0.736, 0.3913, 0.7172, 0.4196, 0.664, 0.4593, 0.6769, 0.4168, 0.701, 0.4526, 0.6872, 0.4888, 0.6564, 0.5063, 0.6754, 0.527, 0.6657, 0.5665, 0.6484, 0.5548, 0.6755, 0.3417, 0.7082, 0.3128, 0.7205, 0.3564, 0.6956, 0.3813, 0.6516, 0.3869, 0.6769, 0.4168, 0.664, 0.4593, 0.6397, 0.4402, 0.6516, 0.3869, 0.6755, 0.3417, 0.6956, 0.3813, 0.6769, 0.4168, 0.7477, 0.3354, 0.7205, 0.3564, 0.7082, 0.3128, 0.6397, 0.4402, 0.664, 0.4593, 0.6564, 0.5063, 0.6372, 0.4979, 0.6397, 0.4402, 0.6151, 0.4408, 0.6443, 0.3846, 0.6516, 0.3869, 0.638, 0.5732, 0.6208, 0.5085, 0.6372, 0.4979, 0.6484, 0.5548, 0.6208, 0.5085, 0.6151, 0.4408, 0.6397, 0.4402, 0.6372, 0.4979, 0.7489, 0.3037, 0.7477, 0.3354, 0.7336, 0.3126, 0.7477, 0.3354, 0.7082, 0.3128, 0.7336, 0.3126, 0.6755, 0.3417, 0.6516, 0.3869, 0.6443, 0.3846, 0.8449, 0.7522, 0.8974, 0.6775, 0.9179, 0.7145, 0.8794, 0.8392, 0.6588, 0.6066, 0.6618, 0.6273, 0.638, 0.5732, 0.6208, 0.5085, 0.638, 0.5732, 0.6188, 0.5258, 0.07327, 0.2005, 0.2094, 0.2299, 0.1795, 0.2621, 0.1511, 0.3528, 0.1542, 0.4104, 0.1284, 0.3022, 0.6842, 0.8516, 0.7297, 0.8794, 0.5406, 0.9082, 0.597, 0.8492, 0.9343, 0.6666, 0.9179, 0.7145, 0.8974, 0.6775, 0.8985, 0.6187, 0.9191, 0.6295, 0.8362, 0.7566, 0.8449, 0.7522, 0.7782, 0.8419, 0.7084, 0.7891, 0.7476, 0.7212, 0.7084, 0.7891, 0.5824, 0.8365, 0.579, 0.762, 0.6375, 0.7441, 0.6541, 0.7201, 0.5191, 0.5114, 0.5789, 0.5448, 0.5514, 0.6041, 0.5149, 0.6063, 0.4622, 0.512, 0.5191, 0.5114, 0.5149, 0.6063, 0.4675, 0.6096, 0.5191, 0.5114, 0.4622, 0.512, 0.4898, 0.42, 0.5231, 0.4145, 0.4604, 0.7081, 0.4675, 0.6096, 0.5149, 0.6063, 0.5293, 0.7078, 0.4675, 0.6096, 0.4217, 0.6329, 0.4106, 0.5698, 0.4314, 0.5693, 0.4622, 0.512, 0.4365, 0.2104, 0.4336, 0.2494, 0.3606, 0.253, 0.4675, 0.6096, 0.4604, 0.7081, 0.4217, 0.6329, 0.1623, 0.6157, 0.1963, 0.5823, 0.2058, 0.6365, 0.1806, 0.6657, 0.2467, 0.1812, 0.3287, 0.2201, 0.2094, 0.2299, 0.131, 0.6719, 0.1623, 0.6157, 0.1806, 0.6657, 0.1611, 0.7117, 0.131, 0.6719, 0.0926, 0.6666, 0.1507, 0.558, 0.1623, 0.6157, 0.1611, 0.7117, 0.1806, 0.6657, 0.2125, 0.695, 0.201, 0.7478, 0.1507, 0.558, 0.0926, 0.6666, 0.1254, 0.5276, 0.1459, 0.4921, 0.1552, 0.7716, 0.09297, 0.8392, 0.131, 0.6719, 0.1611, 0.7117, 0.0926, 0.6666, 0.131, 0.6719, 0.07617, 0.7145, 0.131, 0.6719, 0.09297, 0.8392, 0.07617, 0.7145, 0.2248, 0.7842, 0.1885, 0.8304, 0.1552, 0.7716, 0.201, 0.7478, 0.1971, 0.8921, 0.09297, 0.8392, 0.1552, 0.7716, 0.1885, 0.8304, 0.2847, 0.838, 0.1885, 0.8304, 0.2248, 0.7842, 0.2725, 0.7784, 0.2725, 0.7784, 0.2851, 0.7306, 0.3015, 0.73, 0.3113, 0.7593, 0.3376, 0.7764, 0.2616, 0.6272, 0.2885, 0.6459, 0.27, 0.6928, 0.2455, 0.6789, 0.2125, 0.695, 0.2058, 0.6365, 0.2335, 0.6238, 0.2455, 0.6789, 0.8312, 0.8921, 0.7782, 0.8419, 0.8449, 0.7522, 0.8794, 0.8392, 0.4391, 0.9157, 0.1971, 0.8921, 0.323, 0.8531, 0.3939, 0.8188, 0.1971, 0.8921, 0.1885, 0.8304, 0.2847, 0.838, 0.323, 0.8531, 0.3939, 0.8188, 0.323, 0.8531, 0.3682, 0.7966, 0.6693, 0.6519, 0.7065, 0.6849, 0.6748, 0.6632, 0.5854, 0.5359, 0.5789, 0.5448, 0.5974, 0.4314, 0.6151, 0.4408, 0.6188, 0.5258, 0.6878, 0.6376, 0.7204, 0.6606, 0.7065, 0.6849, 0.6693, 0.6519, 0.4839, 0.3216, 0.4336, 0.2494, 0.4365, 0.2104, 0.4476, 0.2344, 0.4936, 0.2989, 0.5231, 0.4145, 0.5281, 0.3465, 0.5638, 0.402, 0.8618, 0.1593, 0.812, 0.1418, 0.8588, 0.1803, 0.4898, 0.42, 0.4839, 0.3216, 0.4936, 0.2989, 0.5281, 0.3465, 0.5231, 0.4145, 0.4106, 0.5698, 0.4053, 0.5622, 0.4247, 0.5503, 0.4314, 0.5693, 0.4622, 0.512, 0.4554, 0.4955, 0.4683, 0.4188, 0.4898, 0.42, 0.4247, 0.5503, 0.4554, 0.4955, 0.4622, 0.512, 0.4314, 0.5693, 0.7718, 0.584, 0.7841, 0.5333, 0.7895, 0.5629, 0.7703, 0.6565, 0.7658, 0.729, 0.7476, 0.7212, 0.7318, 0.6778, 0.7488, 0.6518, 0.7529, 0.6268, 0.7476, 0.7212, 0.7084, 0.7891, 0.6541, 0.7201, 0.6748, 0.6632, 0.7065, 0.6849, 0.7318, 0.6778, 0.7666, 0.5699, 0.7816, 0.5246, 0.7841, 0.5333, 0.7718, 0.584, 0.7718, 0.584, 0.7529, 0.6268, 0.7452, 0.6047, 0.7666, 0.5699, 0.8449, 0.7522, 0.8362, 0.7566, 0.8361, 0.7308, 0.8621, 0.6958, 0.8974, 0.6775, 0.7204, 0.6606, 0.7181, 0.625, 0.7452, 0.6047, 0.7529, 0.6268, 0.7488, 0.6518, 0.7488, 0.6518, 0.7318, 0.6778, 0.7065, 0.6849, 0.7204, 0.6606, 0.7167, 0.2311, 0.6397, 0.207, 0.6087, 0.156, 0.7077, 0.1895, 0.4031, 0.7382, 0.3682, 0.7966, 0.3457, 0.7684, 0.3678, 0.7458, 0.8752, 0.609, 0.8388, 0.5876, 0.8363, 0.5311, 0.8782, 0.5689, 0.7816, 0.5246, 0.7912, 0.4725, 0.7933, 0.5048, 0.7841, 0.5333, 0.8979, 0.1972, 0.8588, 0.1803, 0.915, 0.2005, 0.8835, 0.5479, 0.9167, 0.5628, 0.8985, 0.6187, 0.8782, 0.5689, 0.1769, 0.414, 0.1076, 0.5104, 0.1575, 0.4685, 0.1146, 0.3435, 0.08797, 0.3066, 0.08416, 0.2514, 0.1284, 0.3022, 0.7869, 0.3216, 0.7943, 0.3963, 0.7811, 0.4059, 0.7642, 0.3417, 0.7811, 0.4059, 0.7912, 0.4725, 0.7715, 0.4523, 0.7388, 0.2912, 0.744, 0.2299, 0.7739, 0.2413, 0.7489, 0.3037, 0.7869, 0.3216, 0.7642, 0.3417, 0.7489, 0.3037, 0.7739, 0.2413, 0.8985, 0.6187, 0.8974, 0.6775, 0.8752, 0.609, 0.8782, 0.5689, 0.7811, 0.4059, 0.7943, 0.3963, 0.8039, 0.4697, 0.7912, 0.4725, 0.08416, 0.2514, 0.05618, 0.1972, 0.07327, 0.2005, 0.1284, 0.3022, 0.7895, 0.5629, 0.7841, 0.5333, 0.7933, 0.5048, 0.8136, 0.5243, 0.8363, 0.5311, 0.7933, 0.5048, 0.7912, 0.4725, 0.8039, 0.4697, 0.8136, 0.5243, 0.638, 0.5732, 0.6303, 0.5944, 0.6096, 0.5585, 0.6188, 0.5258, 0.5293, 0.7078, 0.5149, 0.6063, 0.5514, 0.6041, 0.5493, 0.6805, 0.6618, 0.6273, 0.6693, 0.6519, 0.6549, 0.6912, 0.5811, 0.7343, 0.579, 0.762, 0.5293, 0.7078, 0.5493, 0.6805, 0.6618, 0.6273, 0.6463, 0.6405, 0.6303, 0.5944, 0.638, 0.5732, 0.5854, 0.5359, 0.6188, 0.5258, 0.6096, 0.5585, 0.5718, 0.5686, 0.5569, 0.5965, 0.5514, 0.6041, 0.5789, 0.5448, 0.2885, 0.6459, 0.2616, 0.6272, 0.2637, 0.5996, 0.2795, 0.612, 0.3064, 0.6034, 0.2795, 0.612, 0.2663, 0.5845, 0.2856, 0.5412, 0.3119, 0.5845, 0.1482, 0.4556, 0.1651, 0.48, 0.1459, 0.4921, 0.1651, 0.48, 0.1891, 0.5327, 0.1507, 0.558, 0.1459, 0.4921, 0.1891, 0.5327, 0.1963, 0.5823, 0.1623, 0.6157, 0.1507, 0.558, 0.36, 0.4137, 0.3676, 0.4152, 0.3794, 0.4673, 0.3601, 0.4903, 0.2468, 0.5655, 0.2663, 0.5845, 0.2637, 0.5996, 0.2283, 0.577, 0.2637, 0.5996, 0.2616, 0.6272, 0.2335, 0.6238, 0.2283, 0.577, 0.36, 0.4137, 0.3601, 0.4903, 0.3521, 0.477, 0.3676, 0.4152, 0.36, 0.4137, 0.3606, 0.4007, 0.2335, 0.6238, 0.2058, 0.6365, 0.1963, 0.5823, 0.2283, 0.577, 0.3305, 0.271, 0.3287, 0.2201, 0.3606, 0.253, 0.1076, 0.5139, 0.1769, 0.4522, 0.1542, 0.4499, 0.1482, 0.4788, 0.1254, 0.5248, 0.07733, 0.5901, 0.3119, 0.5845, 0.3361, 0.5367, 0.3347, 0.5579, 0.3064, 0.6034, 0.41, 0.6007, 0.4053, 0.5622, 0.4106, 0.5698, 0.4217, 0.6329, 0.4031, 0.7382, 0.4309, 0.7043, 0.411, 0.7442, 0.411, 0.7442, 0.3682, 0.7966, 0.4031, 0.7382, 0.4309, 0.7043, 0.4217, 0.6329, 0.4604, 0.7081, 0.411, 0.7442, 0.4309, 0.7043, 0.4604, 0.7081, 0.3845, 0.5187, 0.4136, 0.5108, 0.4247, 0.5503, 0.4053, 0.5622, 0.375, 0.5314, 0.3376, 0.7764, 0.3682, 0.7966, 0.323, 0.8531, 0.2847, 0.838, 0.2965, 0.663, 0.2851, 0.7306, 0.27, 0.6928, 0.2885, 0.6459, 0.3347, 0.5579, 0.3361, 0.5367, 0.3521, 0.477, 0.3601, 0.4903, 0.3623, 0.5232, 0.3601, 0.4903, 0.3845, 0.5187, 0.375, 0.5314, 0.3623, 0.5232, 0.41, 0.6007, 0.3714, 0.5705, 0.375, 0.5314, 0.4053, 0.5622, 0.3064, 0.6034, 0.2795, 0.612, 0.3119, 0.5845, 0.3113, 0.7593, 0.3015, 0.73, 0.3341, 0.7311, 0.2851, 0.7306, 0.2965, 0.663, 0.3015, 0.73, 0.3682, 0.7966, 0.3376, 0.7764, 0.3457, 0.7684, 0.3064, 0.6034, 0.2965, 0.663, 0.2885, 0.6459])
me_sphere.materials.append(mat_material)
me_sphere.use_remesh_fix_poles = True
me_sphere.use_remesh_preserve_attributes = False
me_sphere.use_mirror_vertex_groups = False
me_sphere.update()
me_sphere_001 = bpy.data.meshes.new('Sphere.001')
me_sphere_001.from_pydata([(0.0, 0.866, 0.5), (0.0, 0.866, -0.5), (0.0, -8.742e-08, -1.0), (0.8236, 0.2676, 0.5), (0.8236, 0.2676, -0.5), (0.509, -0.7006, 0.5), (0.509, -0.7006, -0.5), (-5.139e-08, -1.581e-07, 1.0), (-0.509, -0.7006, 0.5), (-0.509, -0.7006, -0.5), (-0.8236, 0.2676, 0.5), (-0.8236, 0.2676, -0.5)], [], [(2, 1, 4), (1, 0, 3, 4), (0, 7, 3), (2, 4, 6), (4, 3, 5, 6), (3, 7, 5), (2, 6, 9), (6, 5, 8, 9), (5, 7, 8), (2, 9, 11), (9, 8, 10, 11), (8, 7, 10), (2, 11, 1), (11, 10, 0, 1), (10, 7, 0)])
_uv = me_sphere_001.uv_layers.new(name='UVMap')
_uv.uv.foreach_set('vector', [0.5, 0.0, 0.6, 0.3333, 0.4, 0.3333, 0.6, 0.3333, 0.6, 0.6667, 0.4, 0.6667, 0.4, 0.3333, 0.6, 0.6667, 0.5, 1.0, 0.4, 0.6667, 0.3, 0.0, 0.4, 0.3333, 0.2, 0.3333, 0.4, 0.3333, 0.4, 0.6667, 0.2, 0.6667, 0.2, 0.3333, 0.4, 0.6667, 0.3, 1.0, 0.2, 0.6667, 0.1, 0.0, 0.2, 0.3333, 2.98e-08, 0.3333, 0.2, 0.3333, 0.2, 0.6667, 0.0, 0.6667, 2.98e-08, 0.3333, 0.2, 0.6667, 0.1, 1.0, 0.0, 0.6667, 0.9, 0.0, 1.0, 0.3333, 0.8, 0.3333, 1.0, 0.3333, 1.0, 0.6667, 0.8, 0.6667, 0.8, 0.3333, 1.0, 0.6667, 0.9, 1.0, 0.8, 0.6667, 0.7, 0.0, 0.8, 0.3333, 0.6, 0.3333, 0.8, 0.3333, 0.8, 0.6667, 0.6, 0.6667, 0.6, 0.3333, 0.8, 0.6667, 0.7, 1.0, 0.6, 0.6667])
me_sphere_001.materials.append(mat_material_002)
me_sphere_001.use_remesh_fix_poles = True
me_sphere_001.use_remesh_preserve_attributes = False
me_sphere_001.use_mirror_vertex_groups = False
me_sphere_001.update()
me_sphere_002 = bpy.data.meshes.new('Sphere.002')
me_sphere_002.from_pydata([(0.0, 0.866, 0.5), (0.0, 0.866, -0.5), (0.0, -8.742e-08, -1.0), (0.8236, 0.2676, 0.5), (0.8236, 0.2676, -0.5), (0.509, -0.7006, 0.5), (0.509, -0.7006, -0.5), (-5.139e-08, -1.581e-07, 1.0), (-0.509, -0.7006, 0.5), (-0.509, -0.7006, -0.5), (-0.8236, 0.2676, 0.5), (-0.8236, 0.2676, -0.5)], [], [(2, 1, 4), (1, 0, 3, 4), (0, 7, 3), (2, 4, 6), (4, 3, 5, 6), (3, 7, 5), (2, 6, 9), (6, 5, 8, 9), (5, 7, 8), (2, 9, 11), (9, 8, 10, 11), (8, 7, 10), (2, 11, 1), (11, 10, 0, 1), (10, 7, 0)])
_uv = me_sphere_002.uv_layers.new(name='UVMap')
_uv.uv.foreach_set('vector', [0.5, 0.0, 0.6, 0.3333, 0.4, 0.3333, 0.6, 0.3333, 0.6, 0.6667, 0.4, 0.6667, 0.4, 0.3333, 0.6, 0.6667, 0.5, 1.0, 0.4, 0.6667, 0.3, 0.0, 0.4, 0.3333, 0.2, 0.3333, 0.4, 0.3333, 0.4, 0.6667, 0.2, 0.6667, 0.2, 0.3333, 0.4, 0.6667, 0.3, 1.0, 0.2, 0.6667, 0.1, 0.0, 0.2, 0.3333, 2.98e-08, 0.3333, 0.2, 0.3333, 0.2, 0.6667, 0.0, 0.6667, 2.98e-08, 0.3333, 0.2, 0.6667, 0.1, 1.0, 0.0, 0.6667, 0.9, 0.0, 1.0, 0.3333, 0.8, 0.3333, 1.0, 0.3333, 1.0, 0.6667, 0.8, 0.6667, 0.8, 0.3333, 1.0, 0.6667, 0.9, 1.0, 0.8, 0.6667, 0.7, 0.0, 0.8, 0.3333, 0.6, 0.3333, 0.8, 0.3333, 0.8, 0.6667, 0.6, 0.6667, 0.6, 0.3333, 0.8, 0.6667, 0.7, 1.0, 0.6, 0.6667])
me_sphere_002.materials.append(mat_material_001)
me_sphere_002.use_remesh_fix_poles = True
me_sphere_002.use_remesh_preserve_attributes = False
me_sphere_002.use_mirror_vertex_groups = False
me_sphere_002.update()
me_plane = bpy.data.meshes.new('Plane')
me_plane.from_pydata([(-0.7244, -1.681, -0.01667), (0.6628, -1.694, 0.01671), (-0.7244, 1.026, -0.01667), (0.6628, 1.013, 0.01671)], [], [(0, 1, 3, 2)])
_uv = me_plane.uv_layers.new(name='UVMap')
_uv.uv.foreach_set('vector', [0.006656, 0.001651, 0.7211, -0.003226, 0.7211, 0.9918, 0.006656, 0.9966])
me_plane.materials.append(mat_rain)
me_plane.use_remesh_fix_poles = True
me_plane.use_remesh_preserve_attributes = False
me_plane.use_mirror_vertex_groups = False
me_plane.update()
me_plane_001 = bpy.data.meshes.new('Plane.001')
me_plane_001.from_pydata([(-0.5505, -1.681, 0.0004253), (0.5733, -1.709, 0.009125), (-0.5505, 1.026, 0.0004253), (0.5733, 0.9982, 0.009125)], [], [(0, 1, 3, 2)])
_uv = me_plane_001.uv_layers.new(name='UVMap')
_uv.uv.foreach_set('vector', [0.1743, 0.05383, 0.8502, 0.0494, 0.8502, 0.9528, 0.1743, 0.9572])
me_plane_001.materials.append(mat_rain)
me_plane_001.use_remesh_fix_poles = True
me_plane_001.use_remesh_preserve_attributes = False
me_plane_001.use_mirror_vertex_groups = False
me_plane_001.update()
me_plane_002 = bpy.data.meshes.new('Plane.002')
me_plane_002.from_pydata([(-0.7244, -1.681, -0.01667), (0.6628, -1.694, 0.01671), (-0.7244, 1.026, -0.01667), (0.6628, 1.013, 0.01671)], [], [(0, 1, 3, 2)])
_uv = me_plane_002.uv_layers.new(name='UVMap')
_uv.uv.foreach_set('vector', [0.2301, 0.0798, 0.9923, 0.07557, 0.9923, 0.94, 0.2301, 0.9442])
me_plane_002.materials.append(mat_rain)
me_plane_002.use_remesh_fix_poles = True
me_plane_002.use_remesh_preserve_attributes = False
me_plane_002.use_mirror_vertex_groups = False
me_plane_002.update()

# ---- objects
ob_cloud = bpy.data.objects.new('cloud', me_sphere)
ob_sphere = bpy.data.objects.new('Sphere', me_sphere_001)
ob_sphere_001 = bpy.data.objects.new('Sphere.001', me_sphere_002)
ob_rain1 = bpy.data.objects.new('rain1', me_plane)
ob_rain2 = bpy.data.objects.new('rain2', me_plane_001)
ob_rain3 = bpy.data.objects.new('rain3', me_plane_002)

# ---- transforms, parenting, visibility, modifiers, constraints
ob_cloud.location = (0.0, 0.0, 0.0)
ob_cloud.visible_shadow = False
ob_cloud.lineart.crease_threshold = 0.0
ob_sphere.location = (-1.238, 1.346, 0.519)
ob_sphere.scale = (0.1891, 0.1891, 0.1891)
ob_sphere.lineart.crease_threshold = 0.0
ob_sphere_001.location = (-0.5368, 0.6364, 0.243)
ob_sphere_001.scale = (0.1891, 0.1891, 0.1891)
ob_sphere_001.lineart.crease_threshold = 0.0
ob_rain1.location = (-0.3441, 0.9823, -1.114)
ob_rain1.rotation_euler = (1.571, -0.0, -1.464)
ob_rain1.scale = (0.8357, 1.0, 0.9983)
ob_rain1.visible_shadow = False
ob_rain1.lineart.crease_threshold = 0.0
ob_rain2.location = (-1.025, 1.312, -1.086)
ob_rain2.rotation_euler = (1.571, -0.0, 0.5395)
ob_rain2.visible_shadow = False
ob_rain2.lineart.crease_threshold = 0.0
ob_rain3.location = (-0.954, 0.7346, -1.112)
ob_rain3.rotation_euler = (1.571, -0.0, -0.3632)
ob_rain3.scale = (0.8377, 1.0, 0.9782)
ob_rain3.visible_shadow = False
ob_rain3.lineart.crease_threshold = 0.0

# ---- collection membership
col_collection.objects.link(ob_cloud)
col_collection.objects.link(ob_sphere)
col_collection.objects.link(ob_sphere_001)
col_collection.objects.link(ob_rain1)
col_collection.objects.link(ob_rain2)
col_collection.objects.link(ob_rain3)

# ---- scene / render settings (as saved in the file)
scene.frame_start = 1; scene.frame_end = 250; scene.frame_set(1)
scene.render.engine = 'BLENDER_EEVEE_NEXT'
scene.cycles.use_denoising = False
scene.cycles.samples = 128
scene.cycles.sampling_pattern = 'TABULATED_SOBOL'
scene.cycles.use_adaptive_sampling = False
scene.cycles.use_light_tree = False
scene.view_settings.view_transform = 'Filmic'
bpy.context.view_layer.update()

# ---- added for rendering (the .blend has no active camera): camera
cam_auto = bpy.data.cameras.new('AutoCamera')
cam_auto.lens = 50.0
cam_auto.sensor_width = 36.0
cam_auto.clip_end = 1000.0
ob_auto_camera = bpy.data.objects.new('AutoCamera', cam_auto)
scene.collection.objects.link(ob_auto_camera)
ob_auto_camera.location = (3.57003, -4.13286, 2.60551)
ob_auto_camera.rotation_euler = (1.09748, -7.21219e-08, 0.694738)
scene.camera = ob_auto_camera
bpy.context.view_layer.update()
